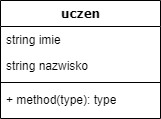

The diagram above was exported from draw.io. Its source (the exported page's mxGraphModel, read from the mxfile embedded in the PNG):
<mxGraphModel dx="942" dy="614" grid="1" gridSize="10" guides="1" tooltips="1" connect="1" arrows="1" fold="1" page="1" pageScale="1" pageWidth="1100" pageHeight="850" background="#ffffff" math="0" shadow="0">
  <root>
    <mxCell id="0" />
    <mxCell id="1" parent="0" />
    <mxCell id="78961159f06e98e8-17" value="uczen" style="swimlane;html=1;fontStyle=1;align=center;verticalAlign=top;childLayout=stackLayout;horizontal=1;startSize=26;horizontalStack=0;resizeParent=1;resizeLast=0;collapsible=1;marginBottom=0;swimlaneFillColor=#ffffff;rounded=0;shadow=0;comic=0;labelBackgroundColor=none;strokeWidth=1;fillColor=none;fontFamily=Verdana;fontSize=12" parent="1" vertex="1">
      <mxGeometry x="35" y="132" width="160" height="118" as="geometry" />
    </mxCell>
    <mxCell id="78961159f06e98e8-23" value="string imie" style="text;html=1;strokeColor=none;fillColor=none;align=left;verticalAlign=top;spacingLeft=4;spacingRight=4;whiteSpace=wrap;overflow=hidden;rotatable=0;points=[[0,0.5],[1,0.5]];portConstraint=eastwest;" parent="78961159f06e98e8-17" vertex="1">
      <mxGeometry y="26" width="160" height="26" as="geometry" />
    </mxCell>
    <mxCell id="78961159f06e98e8-24" value="string nazwisko" style="text;html=1;strokeColor=none;fillColor=none;align=left;verticalAlign=top;spacingLeft=4;spacingRight=4;whiteSpace=wrap;overflow=hidden;rotatable=0;points=[[0,0.5],[1,0.5]];portConstraint=eastwest;" parent="78961159f06e98e8-17" vertex="1">
      <mxGeometry y="52" width="160" height="26" as="geometry" />
    </mxCell>
    <mxCell id="78961159f06e98e8-19" value="" style="line;html=1;strokeWidth=1;fillColor=none;align=left;verticalAlign=middle;spacingTop=-1;spacingLeft=3;spacingRight=3;rotatable=0;labelPosition=right;points=[];portConstraint=eastwest;" parent="78961159f06e98e8-17" vertex="1">
      <mxGeometry y="78" width="160" height="8" as="geometry" />
    </mxCell>
    <mxCell id="78961159f06e98e8-27" value="+ method(type): type" style="text;html=1;strokeColor=none;fillColor=none;align=left;verticalAlign=top;spacingLeft=4;spacingRight=4;whiteSpace=wrap;overflow=hidden;rotatable=0;points=[[0,0.5],[1,0.5]];portConstraint=eastwest;" parent="78961159f06e98e8-17" vertex="1">
      <mxGeometry y="86" width="160" height="26" as="geometry" />
    </mxCell>
  </root>
</mxGraphModel>